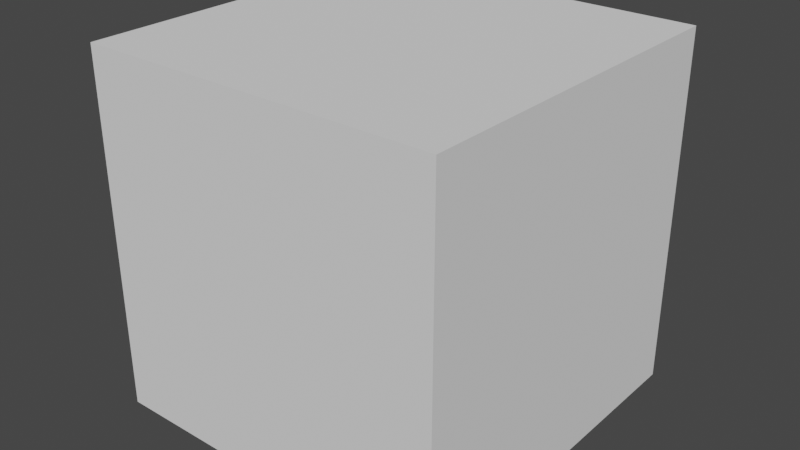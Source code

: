 # Source: illuminationTest.blend  (saved by Blender 2.82.7; exported with 4.5.12 LTS)
import bpy
from mathutils import Matrix  # noqa: F401  (used for matrix-valued properties, if any)

bpy.ops.wm.read_factory_settings(use_empty=True)
scene = bpy.context.scene
scene.name = 'Scene'

# ---- collections
col_collection = bpy.data.collections.new('Collection'); scene.collection.children.link(col_collection)

# ---- world
world_world = bpy.data.worlds.new('World'); scene.world = world_world
world_world.use_nodes = True; world_world.node_tree.nodes.clear()
_N = world_world.node_tree.nodes; _L = world_world.node_tree.links
n0 = _N.new('ShaderNodeOutputWorld'); n0.name = 'World Output'; n0.location = (300, 300)
n1 = _N.new('ShaderNodeBackground'); n1.name = 'Background'; n1.location = (10, 300)
n1.inputs[0].default_value = (0.05088, 0.05088, 0.05088, 1.0)
_L.new(n1.outputs[0], n0.inputs[0])
n0.is_active_output = True
world_world.color = (0.05088, 0.05088, 0.05088)
world_world.use_sun_shadow = False
world_world.sun_shadow_jitter_overblur = 0.0

# ---- meshes
me_suzanne = bpy.data.meshes.new('Suzanne')
me_suzanne.from_pydata([(0.4375, -0.7656, 0.1641), (-0.4375, -0.7656, 0.1641), (0.5, -0.6875, 0.09375), (-0.5, -0.6875, 0.09375), (0.5469, -0.5781, 0.05469), (-0.5469, -0.5781, 0.05469), (0.3516, -0.6172, -0.02344), (-0.3516, -0.6172, -0.02344), (0.3516, -0.7188, 0.03125), (-0.3516, -0.7188, 0.03125), (0.3516, -0.7812, 0.1328), (-0.3516, -0.7812, 0.1328), (0.2734, -0.7969, 0.1641), (-0.2734, -0.7969, 0.1641), (0.2031, -0.7422, 0.09375), (-0.2031, -0.7422, 0.09375), (0.1562, -0.6484, 0.05469), (-0.1562, -0.6484, 0.05469), (0.07812, -0.6562, 0.2422), (-0.07812, -0.6562, 0.2422), (0.1406, -0.7422, 0.2422), (-0.1406, -0.7422, 0.2422), (0.2422, -0.7969, 0.2422), (-0.2422, -0.7969, 0.2422), (0.2734, -0.7969, 0.3281), (-0.2734, -0.7969, 0.3281), (0.2031, -0.7422, 0.3906), (-0.2031, -0.7422, 0.3906), (0.1562, -0.6484, 0.4375), (-0.1562, -0.6484, 0.4375), (0.3516, -0.6172, 0.5156), (-0.3516, -0.6172, 0.5156), (0.3516, -0.7188, 0.4531), (-0.3516, -0.7188, 0.4531), (0.3516, -0.7812, 0.3594), (-0.3516, -0.7812, 0.3594), (0.4375, -0.7656, 0.3281), (-0.4375, -0.7656, 0.3281), (0.5, -0.6875, 0.3906), (-0.5, -0.6875, 0.3906), (0.5469, -0.5781, 0.4375), (-0.5469, -0.5781, 0.4375), (0.625, -0.5625, 0.2422), (-0.625, -0.5625, 0.2422), (0.5625, -0.6719, 0.2422), (-0.5625, -0.6719, 0.2422), (0.4688, -0.7578, 0.2422), (-0.4688, -0.7578, 0.2422), (0.4766, -0.7734, 0.2422), (-0.4766, -0.7734, 0.2422), (0.4453, -0.7812, 0.3359), (-0.4453, -0.7812, 0.3359), (0.3516, -0.8047, 0.375), (-0.3516, -0.8047, 0.375), (0.2656, -0.8203, 0.3359), (-0.2656, -0.8203, 0.3359), (0.2266, -0.8203, 0.2422), (-0.2266, -0.8203, 0.2422), (0.2656, -0.8203, 0.1562), (-0.2656, -0.8203, 0.1562), (0.3516, -0.8281, 0.2422), (-0.3516, -0.8281, 0.2422), (0.3516, -0.8047, 0.1172), (-0.3516, -0.8047, 0.1172), (0.4453, -0.7812, 0.1562), (-0.4453, -0.7812, 0.1562), (0.0, -0.7422, 0.4297), (0.0, -0.8203, 0.3516), (0.0, -0.7344, -0.6797), (0.0, -0.7812, -0.3203), (0.0, -0.7969, -0.1875), (0.0, -0.7188, -0.7734), (0.0, -0.6016, 0.4062), (0.0, -0.5703, 0.5703), (0.0, 0.5469, 0.8984), (0.0, 0.8516, 0.5625), (0.0, 0.8281, 0.07031), (0.0, 0.3516, -0.3828), (0.2031, -0.5625, -0.1875), (-0.2031, -0.5625, -0.1875), (0.3125, -0.5703, -0.4375), (-0.3125, -0.5703, -0.4375), (0.3516, -0.5703, -0.6953), (-0.3516, -0.5703, -0.6953), (0.3672, -0.5312, -0.8906), (-0.3672, -0.5312, -0.8906), (0.3281, -0.5234, -0.9453), (-0.3281, -0.5234, -0.9453), (0.1797, -0.5547, -0.9688), (-0.1797, -0.5547, -0.9688), (0.0, -0.5781, -0.9844), (0.4375, -0.5312, -0.1406), (-0.4375, -0.5312, -0.1406), (0.6328, -0.5391, -0.03906), (-0.6328, -0.5391, -0.03906), (0.8281, -0.4453, 0.1484), (-0.8281, -0.4453, 0.1484), (0.8594, -0.5938, 0.4297), (-0.8594, -0.5938, 0.4297), (0.7109, -0.625, 0.4844), (-0.7109, -0.625, 0.4844), (0.4922, -0.6875, 0.6016), (-0.4922, -0.6875, 0.6016), (0.3203, -0.7344, 0.7578), (-0.3203, -0.7344, 0.7578), (0.1562, -0.7578, 0.7188), (-0.1562, -0.7578, 0.7188), (0.0625, -0.75, 0.4922), (-0.0625, -0.75, 0.4922), (0.1641, -0.7734, 0.4141), (-0.1641, -0.7734, 0.4141), (0.125, -0.7656, 0.3047), (-0.125, -0.7656, 0.3047), (0.2031, -0.7422, 0.09375), (-0.2031, -0.7422, 0.09375), (0.375, -0.7031, 0.01562), (-0.375, -0.7031, 0.01562), (0.4922, -0.6719, 0.0625), (-0.4922, -0.6719, 0.0625), (0.625, -0.6484, 0.1875), (-0.625, -0.6484, 0.1875), (0.6406, -0.6484, 0.2969), (-0.6406, -0.6484, 0.2969), (0.6016, -0.6641, 0.375), (-0.6016, -0.6641, 0.375), (0.4297, -0.7188, 0.4375), (-0.4297, -0.7188, 0.4375), (0.25, -0.7578, 0.4688), (-0.25, -0.7578, 0.4688), (0.0, -0.7344, -0.7656), (0.1094, -0.7344, -0.7188), (-0.1094, -0.7344, -0.7188), (0.1172, -0.7109, -0.8359), (-0.1172, -0.7109, -0.8359), (0.0625, -0.6953, -0.8828), (-0.0625, -0.6953, -0.8828), (0.0, -0.6875, -0.8906), (0.0, -0.75, -0.1953), (0.0, -0.7422, -0.1406), (0.1016, -0.7422, -0.1484), (-0.1016, -0.7422, -0.1484), (0.125, -0.75, -0.2266), (-0.125, -0.75, -0.2266), (0.08594, -0.7422, -0.2891), (-0.08594, -0.7422, -0.2891), (0.3984, -0.6719, -0.04688), (-0.3984, -0.6719, -0.04688), (0.6172, -0.625, 0.05469), (-0.6172, -0.625, 0.05469), (0.7266, -0.6016, 0.2031), (-0.7266, -0.6016, 0.2031), (0.7422, -0.6562, 0.375), (-0.7422, -0.6562, 0.375), (0.6875, -0.7266, 0.4141), (-0.6875, -0.7266, 0.4141), (0.4375, -0.7969, 0.5469), (-0.4375, -0.7969, 0.5469), (0.3125, -0.8359, 0.6406), (-0.3125, -0.8359, 0.6406), (0.2031, -0.8516, 0.6172), (-0.2031, -0.8516, 0.6172), (0.1016, -0.8438, 0.4297), (-0.1016, -0.8438, 0.4297), (0.125, -0.8125, -0.1016), (-0.125, -0.8125, -0.1016), (0.2109, -0.7109, -0.4453), (-0.2109, -0.7109, -0.4453), (0.25, -0.6875, -0.7031), (-0.25, -0.6875, -0.7031), (0.2656, -0.6641, -0.8203), (-0.2656, -0.6641, -0.8203), (0.2344, -0.6328, -0.9141), (-0.2344, -0.6328, -0.9141), (0.1641, -0.6328, -0.9297), (-0.1641, -0.6328, -0.9297), (0.0, -0.6406, -0.9453), (0.0, -0.7266, 0.04688), (0.0, -0.7656, 0.2109), (0.3281, -0.7422, 0.4766), (-0.3281, -0.7422, 0.4766), (0.1641, -0.75, 0.1406), (-0.1641, -0.75, 0.1406), (0.1328, -0.7578, 0.2109), (-0.1328, -0.7578, 0.2109), (0.1172, -0.7344, -0.6875), (-0.1172, -0.7344, -0.6875), (0.07812, -0.75, -0.4453), (-0.07812, -0.75, -0.4453), (0.0, -0.75, -0.4453), (0.0, -0.7422, -0.3281), (0.09375, -0.7812, -0.2734), (-0.09375, -0.7812, -0.2734), (0.1328, -0.7969, -0.2266), (-0.1328, -0.7969, -0.2266), (0.1094, -0.7812, -0.1328), (-0.1094, -0.7812, -0.1328), (0.03906, -0.7812, -0.125), (-0.03906, -0.7812, -0.125), (0.0, -0.8281, -0.2031), (0.04688, -0.8125, -0.1484), (-0.04688, -0.8125, -0.1484), (0.09375, -0.8125, -0.1562), (-0.09375, -0.8125, -0.1562), (0.1094, -0.8281, -0.2266), (-0.1094, -0.8281, -0.2266), (0.07812, -0.8047, -0.25), (-0.07812, -0.8047, -0.25), (0.0, -0.8047, -0.2891), (0.2578, -0.5547, -0.3125), (-0.2578, -0.5547, -0.3125), (0.1641, -0.7109, -0.2422), (-0.1641, -0.7109, -0.2422), (0.1797, -0.7109, -0.3125), (-0.1797, -0.7109, -0.3125), (0.2344, -0.5547, -0.25), (-0.2344, -0.5547, -0.25), (0.0, -0.6875, -0.875), (0.04688, -0.6875, -0.8672), (-0.04688, -0.6875, -0.8672), (0.09375, -0.7109, -0.8203), (-0.09375, -0.7109, -0.8203), (0.09375, -0.7266, -0.7422), (-0.09375, -0.7266, -0.7422), (0.0, -0.6562, -0.7812), (0.09375, -0.6641, -0.75), (-0.09375, -0.6641, -0.75), (0.09375, -0.6406, -0.8125), (-0.09375, -0.6406, -0.8125), (0.04688, -0.6328, -0.8516), (-0.04688, -0.6328, -0.8516), (0.0, -0.6328, -0.8594), (0.1719, -0.7812, 0.2188), (-0.1719, -0.7812, 0.2188), (0.1875, -0.7734, 0.1562), (-0.1875, -0.7734, 0.1562), (0.3359, -0.7578, 0.4297), (-0.3359, -0.7578, 0.4297), (0.2734, -0.7734, 0.4219), (-0.2734, -0.7734, 0.4219), (0.4219, -0.7734, 0.3984), (-0.4219, -0.7734, 0.3984), (0.5625, -0.6953, 0.3516), (-0.5625, -0.6953, 0.3516), (0.5859, -0.6875, 0.2891), (-0.5859, -0.6875, 0.2891), (0.5781, -0.6797, 0.1953), (-0.5781, -0.6797, 0.1953), (0.4766, -0.7188, 0.1016), (-0.4766, -0.7188, 0.1016), (0.375, -0.7422, 0.0625), (-0.375, -0.7422, 0.0625), (0.2266, -0.7812, 0.1094), (-0.2266, -0.7812, 0.1094), (0.1797, -0.7812, 0.2969), (-0.1797, -0.7812, 0.2969), (0.2109, -0.7812, 0.375), (-0.2109, -0.7812, 0.375), (0.2344, -0.7578, 0.3594), (-0.2344, -0.7578, 0.3594), (0.1953, -0.7578, 0.2969), (-0.1953, -0.7578, 0.2969), (0.2422, -0.7578, 0.125), (-0.2422, -0.7578, 0.125), (0.375, -0.7266, 0.08594), (-0.375, -0.7266, 0.08594), (0.4609, -0.7031, 0.1172), (-0.4609, -0.7031, 0.1172), (0.5469, -0.6719, 0.2109), (-0.5469, -0.6719, 0.2109), (0.5547, -0.6719, 0.2812), (-0.5547, -0.6719, 0.2812), (0.5312, -0.6797, 0.3359), (-0.5312, -0.6797, 0.3359), (0.4141, -0.75, 0.3906), (-0.4141, -0.75, 0.3906), (0.2812, -0.7656, 0.3984), (-0.2812, -0.7656, 0.3984), (0.3359, -0.75, 0.4062), (-0.3359, -0.75, 0.4062), (0.2031, -0.75, 0.1719), (-0.2031, -0.75, 0.1719), (0.1953, -0.75, 0.2266), (-0.1953, -0.75, 0.2266), (0.1094, -0.6094, 0.4609), (-0.1094, -0.6094, 0.4609), (0.1953, -0.6172, 0.6641), (-0.1953, -0.6172, 0.6641), (0.3359, -0.5938, 0.6875), (-0.3359, -0.5938, 0.6875), (0.4844, -0.5547, 0.5547), (-0.4844, -0.5547, 0.5547), (0.6797, -0.4922, 0.4531), (-0.6797, -0.4922, 0.4531), (0.7969, -0.4609, 0.4062), (-0.7969, -0.4609, 0.4062), (0.7734, -0.375, 0.1641), (-0.7734, -0.375, 0.1641), (0.6016, -0.4141, 0.0), (-0.6016, -0.4141, 0.0), (0.4375, -0.4688, -0.09375), (-0.4375, -0.4688, -0.09375), (0.0, -0.2891, 0.8984), (0.0, 0.07812, 0.9844), (0.0, 0.6719, -0.1953), (0.0, -0.1875, -0.4609), (0.0, -0.4609, -0.9766), (0.0, -0.3438, -0.8047), (0.0, -0.3203, -0.5703), (0.0, -0.2812, -0.4844), (0.8516, -0.05469, 0.2344), (-0.8516, -0.05469, 0.2344), (0.8594, 0.04688, 0.3203), (-0.8594, 0.04688, 0.3203), (0.7734, 0.4375, 0.2656), (-0.7734, 0.4375, 0.2656), (0.4609, 0.7031, 0.4375), (-0.4609, 0.7031, 0.4375), (0.7344, -0.07031, -0.04688), (-0.7344, -0.07031, -0.04688), (0.5938, 0.1641, -0.125), (-0.5938, 0.1641, -0.125), (0.6406, 0.4297, -0.007812), (-0.6406, 0.4297, -0.007812), (0.3359, 0.6641, 0.05469), (-0.3359, 0.6641, 0.05469), (0.2344, -0.4062, -0.3516), (-0.2344, -0.4062, -0.3516), (0.1797, -0.2578, -0.4141), (-0.1797, -0.2578, -0.4141), (0.2891, -0.3828, -0.7109), (-0.2891, -0.3828, -0.7109), (0.25, -0.3906, -0.5), (-0.25, -0.3906, -0.5), (0.3281, -0.3984, -0.9141), (-0.3281, -0.3984, -0.9141), (0.1406, -0.3672, -0.7578), (-0.1406, -0.3672, -0.7578), (0.125, -0.3594, -0.5391), (-0.125, -0.3594, -0.5391), (0.1641, -0.4375, -0.9453), (-0.1641, -0.4375, -0.9453), (0.2188, -0.4297, -0.2812), (-0.2188, -0.4297, -0.2812), (0.2109, -0.4688, -0.2266), (-0.2109, -0.4688, -0.2266), (0.2031, -0.5, -0.1719), (-0.2031, -0.5, -0.1719), (0.2109, -0.1641, -0.3906), (-0.2109, -0.1641, -0.3906), (0.2969, 0.2656, -0.3125), (-0.2969, 0.2656, -0.3125), (0.3438, 0.5391, -0.1484), (-0.3438, 0.5391, -0.1484), (0.4531, 0.3828, 0.8672), (-0.4531, 0.3828, 0.8672), (0.4531, 0.07031, 0.9297), (-0.4531, 0.07031, 0.9297), (0.4531, -0.2344, 0.8516), (-0.4531, -0.2344, 0.8516), (0.4609, -0.4297, 0.5234), (-0.4609, -0.4297, 0.5234), (0.7266, -0.3359, 0.4062), (-0.7266, -0.3359, 0.4062), (0.6328, -0.2812, 0.4531), (-0.6328, -0.2812, 0.4531), (0.6406, -0.05469, 0.7031), (-0.6406, -0.05469, 0.7031), (0.7969, -0.125, 0.5625), (-0.7969, -0.125, 0.5625), (0.7969, 0.1172, 0.6172), (-0.7969, 0.1172, 0.6172), (0.6406, 0.1953, 0.75), (-0.6406, 0.1953, 0.75), (0.6406, 0.4453, 0.6797), (-0.6406, 0.4453, 0.6797), (0.7969, 0.3594, 0.5391), (-0.7969, 0.3594, 0.5391), (0.6172, 0.5859, 0.3281), (-0.6172, 0.5859, 0.3281), (0.4844, 0.5469, 0.02344), (-0.4844, 0.5469, 0.02344), (0.8203, 0.2031, 0.3281), (-0.8203, 0.2031, 0.3281), (0.4062, -0.1484, -0.1719), (-0.4062, -0.1484, -0.1719), (0.4297, 0.2109, -0.1953), (-0.4297, 0.2109, -0.1953), (0.8906, 0.2344, 0.4062), (-0.8906, 0.2344, 0.4062), (0.7734, 0.125, -0.1406), (-0.7734, 0.125, -0.1406), (1.039, 0.3281, -0.1016), (-1.039, 0.3281, -0.1016), (1.281, 0.4297, 0.05469), (-1.281, 0.4297, 0.05469), (1.352, 0.4219, 0.3203), (-1.352, 0.4219, 0.3203), (1.234, 0.4219, 0.5078), (-1.234, 0.4219, 0.5078), (1.023, 0.3125, 0.4766), (-1.023, 0.3125, 0.4766), (1.016, 0.2891, 0.4141), (-1.016, 0.2891, 0.4141), (1.188, 0.3906, 0.4375), (-1.188, 0.3906, 0.4375), (1.266, 0.4062, 0.2891), (-1.266, 0.4062, 0.2891), (1.211, 0.4062, 0.07812), (-1.211, 0.4062, 0.07812), (1.031, 0.3047, -0.03906), (-1.031, 0.3047, -0.03906), (0.8281, 0.1328, -0.07031), (-0.8281, 0.1328, -0.07031), (0.9219, 0.2188, 0.3594), (-0.9219, 0.2188, 0.3594), (0.9453, 0.2891, 0.3047), (-0.9453, 0.2891, 0.3047), (0.8828, 0.2109, -0.02344), (-0.8828, 0.2109, -0.02344), (1.039, 0.3672, 0.0), (-1.039, 0.3672, 0.0), (1.188, 0.4453, 0.09375), (-1.188, 0.4453, 0.09375), (1.234, 0.4453, 0.25), (-1.234, 0.4453, 0.25), (1.172, 0.4375, 0.3594), (-1.172, 0.4375, 0.3594), (1.023, 0.3594, 0.3438), (-1.023, 0.3594, 0.3438), (0.8438, 0.2109, 0.2891), (-0.8438, 0.2109, 0.2891), (0.8359, 0.2734, 0.1719), (-0.8359, 0.2734, 0.1719), (0.7578, 0.2734, 0.09375), (-0.7578, 0.2734, 0.09375), (0.8203, 0.2734, 0.08594), (-0.8203, 0.2734, 0.08594), (0.8438, 0.2734, 0.01562), (-0.8438, 0.2734, 0.01562), (0.8125, 0.2734, -0.01562), (-0.8125, 0.2734, -0.01562), (0.7266, 0.07031, 0.0), (-0.7266, 0.07031, 0.0), (0.7188, 0.1719, -0.02344), (-0.7188, 0.1719, -0.02344), (0.7188, 0.1875, 0.03906), (-0.7188, 0.1875, 0.03906), (0.7969, 0.2109, 0.2031), (-0.7969, 0.2109, 0.2031), (0.8906, 0.2656, 0.2422), (-0.8906, 0.2656, 0.2422), (0.8906, 0.3203, 0.2344), (-0.8906, 0.3203, 0.2344), (0.8125, 0.3203, -0.01562), (-0.8125, 0.3203, -0.01562), (0.8516, 0.3203, 0.01562), (-0.8516, 0.3203, 0.01562), (0.8281, 0.3203, 0.07812), (-0.8281, 0.3203, 0.07812), (0.7656, 0.3203, 0.09375), (-0.7656, 0.3203, 0.09375), (0.8438, 0.3203, 0.1719), (-0.8438, 0.3203, 0.1719), (1.039, 0.4141, 0.3281), (-1.039, 0.4141, 0.3281), (1.188, 0.4844, 0.3438), (-1.188, 0.4844, 0.3438), (1.258, 0.4922, 0.2422), (-1.258, 0.4922, 0.2422), (1.211, 0.4844, 0.08594), (-1.211, 0.4844, 0.08594), (1.047, 0.4219, 0.0), (-1.047, 0.4219, 0.0), (0.8828, 0.2656, -0.01562), (-0.8828, 0.2656, -0.01562), (0.9531, 0.3438, 0.2891), (-0.9531, 0.3438, 0.2891), (0.8906, 0.3281, 0.1094), (-0.8906, 0.3281, 0.1094), (0.9375, 0.3359, 0.0625), (-0.9375, 0.3359, 0.0625), (1.0, 0.3672, 0.125), (-1.0, 0.3672, 0.125), (0.9609, 0.3516, 0.1719), (-0.9609, 0.3516, 0.1719), (1.016, 0.375, 0.2344), (-1.016, 0.375, 0.2344), (1.055, 0.3828, 0.1875), (-1.055, 0.3828, 0.1875), (1.109, 0.3906, 0.2109), (-1.109, 0.3906, 0.2109), (1.086, 0.3906, 0.2734), (-1.086, 0.3906, 0.2734), (1.023, 0.4844, 0.4375), (-1.023, 0.4844, 0.4375), (1.25, 0.5469, 0.4688), (-1.25, 0.5469, 0.4688), (1.367, 0.5, 0.2969), (-1.367, 0.5, 0.2969), (1.312, 0.5312, 0.05469), (-1.312, 0.5312, 0.05469), (1.039, 0.4922, -0.08594), (-1.039, 0.4922, -0.08594), (0.7891, 0.3281, -0.125), (-0.7891, 0.3281, -0.125), (0.8594, 0.3828, 0.3828), (-0.8594, 0.3828, 0.3828)], [], [(46, 0, 2, 44), (3, 1, 47, 45), (44, 2, 4, 42), (5, 3, 45, 43), (2, 8, 6, 4), (7, 9, 3, 5), (0, 10, 8, 2), (9, 11, 1, 3), (10, 12, 14, 8), (15, 13, 11, 9), (8, 14, 16, 6), (17, 15, 9, 7), (14, 20, 18, 16), (19, 21, 15, 17), (12, 22, 20, 14), (21, 23, 13, 15), (22, 24, 26, 20), (27, 25, 23, 21), (20, 26, 28, 18), (29, 27, 21, 19), (26, 32, 30, 28), (31, 33, 27, 29), (24, 34, 32, 26), (33, 35, 25, 27), (34, 36, 38, 32), (39, 37, 35, 33), (32, 38, 40, 30), (41, 39, 33, 31), (38, 44, 42, 40), (43, 45, 39, 41), (36, 46, 44, 38), (45, 47, 37, 39), (46, 36, 50, 48), (51, 37, 47, 49), (36, 34, 52, 50), (53, 35, 37, 51), (34, 24, 54, 52), (55, 25, 35, 53), (24, 22, 56, 54), (57, 23, 25, 55), (22, 12, 58, 56), (59, 13, 23, 57), (12, 10, 62, 58), (63, 11, 13, 59), (10, 0, 64, 62), (65, 1, 11, 63), (0, 46, 48, 64), (49, 47, 1, 65), (60, 64, 48), (49, 65, 61), (62, 64, 60), (61, 65, 63), (60, 58, 62), (63, 59, 61), (60, 56, 58), (59, 57, 61), (60, 54, 56), (57, 55, 61), (60, 52, 54), (55, 53, 61), (60, 50, 52), (53, 51, 61), (60, 48, 50), (51, 49, 61), (88, 173, 175, 90), (175, 174, 89, 90), (86, 171, 173, 88), (174, 172, 87, 89), (84, 169, 171, 86), (172, 170, 85, 87), (82, 167, 169, 84), (170, 168, 83, 85), (80, 165, 167, 82), (168, 166, 81, 83), (78, 91, 145, 163), (146, 92, 79, 164), (91, 93, 147, 145), (148, 94, 92, 146), (93, 95, 149, 147), (150, 96, 94, 148), (95, 97, 151, 149), (152, 98, 96, 150), (97, 99, 153, 151), (154, 100, 98, 152), (99, 101, 155, 153), (156, 102, 100, 154), (101, 103, 157, 155), (158, 104, 102, 156), (103, 105, 159, 157), (160, 106, 104, 158), (105, 107, 161, 159), (162, 108, 106, 160), (107, 66, 67, 161), (67, 66, 108, 162), (109, 127, 159, 161), (160, 128, 110, 162), (127, 178, 157, 159), (158, 179, 128, 160), (125, 155, 157, 178), (158, 156, 126, 179), (123, 153, 155, 125), (156, 154, 124, 126), (121, 151, 153, 123), (154, 152, 122, 124), (119, 149, 151, 121), (152, 150, 120, 122), (117, 147, 149, 119), (150, 148, 118, 120), (115, 145, 147, 117), (148, 146, 116, 118), (113, 163, 145, 115), (146, 164, 114, 116), (113, 180, 176, 163), (176, 181, 114, 164), (109, 161, 67, 111), (67, 162, 110, 112), (111, 67, 177, 182), (177, 67, 112, 183), (176, 180, 182, 177), (183, 181, 176, 177), (134, 136, 175, 173), (175, 136, 135, 174), (132, 134, 173, 171), (174, 135, 133, 172), (130, 132, 171, 169), (172, 133, 131, 170), (165, 186, 184, 167), (185, 187, 166, 168), (130, 169, 167, 184), (168, 170, 131, 185), (143, 189, 188, 186), (188, 189, 144, 187), (184, 186, 188, 68), (188, 187, 185, 68), (129, 130, 184, 68), (185, 131, 129, 68), (141, 192, 190, 143), (191, 193, 142, 144), (139, 194, 192, 141), (193, 195, 140, 142), (138, 196, 194, 139), (195, 197, 138, 140), (137, 70, 196, 138), (197, 70, 137, 138), (189, 143, 190, 69), (191, 144, 189, 69), (69, 190, 205, 207), (206, 191, 69, 207), (70, 198, 199, 196), (200, 198, 70, 197), (196, 199, 201, 194), (202, 200, 197, 195), (194, 201, 203, 192), (204, 202, 195, 193), (192, 203, 205, 190), (206, 204, 193, 191), (198, 203, 201, 199), (202, 204, 198, 200), (198, 207, 205, 203), (206, 207, 198, 204), (138, 139, 163, 176), (164, 140, 138, 176), (139, 141, 210, 163), (211, 142, 140, 164), (141, 143, 212, 210), (213, 144, 142, 211), (143, 186, 165, 212), (166, 187, 144, 213), (80, 208, 212, 165), (213, 209, 81, 166), (208, 214, 210, 212), (211, 215, 209, 213), (78, 163, 210, 214), (211, 164, 79, 215), (130, 129, 71, 221), (71, 129, 131, 222), (132, 130, 221, 219), (222, 131, 133, 220), (134, 132, 219, 217), (220, 133, 135, 218), (136, 134, 217, 216), (218, 135, 136, 216), (216, 217, 228, 230), (229, 218, 216, 230), (217, 219, 226, 228), (227, 220, 218, 229), (219, 221, 224, 226), (225, 222, 220, 227), (221, 71, 223, 224), (223, 71, 222, 225), (223, 230, 228, 224), (229, 230, 223, 225), (224, 228, 226), (227, 229, 225), (182, 180, 233, 231), (234, 181, 183, 232), (111, 182, 231, 253), (232, 183, 112, 254), (109, 111, 253, 255), (254, 112, 110, 256), (180, 113, 251, 233), (252, 114, 181, 234), (113, 115, 249, 251), (250, 116, 114, 252), (115, 117, 247, 249), (248, 118, 116, 250), (117, 119, 245, 247), (246, 120, 118, 248), (119, 121, 243, 245), (244, 122, 120, 246), (121, 123, 241, 243), (242, 124, 122, 244), (123, 125, 239, 241), (240, 126, 124, 242), (125, 178, 235, 239), (236, 179, 126, 240), (178, 127, 237, 235), (238, 128, 179, 236), (127, 109, 255, 237), (256, 110, 128, 238), (237, 255, 257, 275), (258, 256, 238, 276), (235, 237, 275, 277), (276, 238, 236, 278), (239, 235, 277, 273), (278, 236, 240, 274), (241, 239, 273, 271), (274, 240, 242, 272), (243, 241, 271, 269), (272, 242, 244, 270), (245, 243, 269, 267), (270, 244, 246, 268), (247, 245, 267, 265), (268, 246, 248, 266), (249, 247, 265, 263), (266, 248, 250, 264), (251, 249, 263, 261), (264, 250, 252, 262), (233, 251, 261, 279), (262, 252, 234, 280), (255, 253, 259, 257), (260, 254, 256, 258), (253, 231, 281, 259), (282, 232, 254, 260), (231, 233, 279, 281), (280, 234, 232, 282), (66, 107, 283, 72), (284, 108, 66, 72), (107, 105, 285, 283), (286, 106, 108, 284), (105, 103, 287, 285), (288, 104, 106, 286), (103, 101, 289, 287), (290, 102, 104, 288), (101, 99, 291, 289), (292, 100, 102, 290), (99, 97, 293, 291), (294, 98, 100, 292), (97, 95, 295, 293), (296, 96, 98, 294), (95, 93, 297, 295), (298, 94, 96, 296), (93, 91, 299, 297), (300, 92, 94, 298), (307, 308, 327, 337), (328, 308, 307, 338), (306, 307, 337, 335), (338, 307, 306, 336), (305, 306, 335, 339), (336, 306, 305, 340), (88, 90, 305, 339), (305, 90, 89, 340), (86, 88, 339, 333), (340, 89, 87, 334), (84, 86, 333, 329), (334, 87, 85, 330), (82, 84, 329, 331), (330, 85, 83, 332), (329, 335, 337, 331), (338, 336, 330, 332), (329, 333, 339, 335), (340, 334, 330, 336), (325, 331, 337, 327), (338, 332, 326, 328), (80, 82, 331, 325), (332, 83, 81, 326), (208, 341, 343, 214), (344, 342, 209, 215), (80, 325, 341, 208), (342, 326, 81, 209), (78, 214, 343, 345), (344, 215, 79, 346), (78, 345, 299, 91), (300, 346, 79, 92), (76, 323, 351, 303), (352, 324, 76, 303), (303, 351, 349, 77), (350, 352, 303, 77), (77, 349, 347, 304), (348, 350, 77, 304), (304, 347, 327, 308), (328, 348, 304, 308), (325, 327, 347, 341), (348, 328, 326, 342), (295, 297, 317, 309), (318, 298, 296, 310), (75, 315, 323, 76), (324, 316, 75, 76), (301, 357, 355, 302), (356, 358, 301, 302), (302, 355, 353, 74), (354, 356, 302, 74), (74, 353, 315, 75), (316, 354, 74, 75), (291, 293, 361, 363), (362, 294, 292, 364), (363, 361, 367, 365), (368, 362, 364, 366), (365, 367, 369, 371), (370, 368, 366, 372), (371, 369, 375, 373), (376, 370, 372, 374), (313, 377, 373, 375), (374, 378, 314, 376), (315, 353, 373, 377), (374, 354, 316, 378), (353, 355, 371, 373), (372, 356, 354, 374), (355, 357, 365, 371), (366, 358, 356, 372), (357, 359, 363, 365), (364, 360, 358, 366), (289, 291, 363, 359), (364, 292, 290, 360), (73, 359, 357, 301), (358, 360, 73, 301), (283, 285, 287, 289), (288, 286, 284, 290), (283, 289, 359, 73), (360, 290, 284, 73), (72, 283, 73), (73, 284, 72), (293, 295, 309, 361), (310, 296, 294, 362), (309, 311, 367, 361), (368, 312, 310, 362), (311, 381, 369, 367), (370, 382, 312, 368), (313, 375, 369, 381), (370, 376, 314, 382), (347, 349, 385, 383), (386, 350, 348, 384), (317, 383, 385, 319), (386, 384, 318, 320), (297, 299, 383, 317), (384, 300, 298, 318), (299, 343, 341, 383), (342, 344, 300, 384), (341, 347, 383), (384, 348, 342), (299, 345, 343), (344, 346, 300), (313, 321, 379, 377), (380, 322, 314, 378), (315, 377, 379, 323), (380, 378, 316, 324), (319, 385, 379, 321), (380, 386, 320, 322), (349, 351, 379, 385), (380, 352, 350, 386), (323, 379, 351), (352, 380, 324), (399, 387, 413, 401), (414, 388, 400, 402), (399, 401, 403, 397), (404, 402, 400, 398), (397, 403, 405, 395), (406, 404, 398, 396), (395, 405, 407, 393), (408, 406, 396, 394), (393, 407, 409, 391), (410, 408, 394, 392), (391, 409, 411, 389), (412, 410, 392, 390), (409, 419, 417, 411), (418, 420, 410, 412), (407, 421, 419, 409), (420, 422, 408, 410), (405, 423, 421, 407), (422, 424, 406, 408), (403, 425, 423, 405), (424, 426, 404, 406), (401, 427, 425, 403), (426, 428, 402, 404), (401, 413, 415, 427), (416, 414, 402, 428), (317, 319, 443, 441), (444, 320, 318, 442), (319, 389, 411, 443), (412, 390, 320, 444), (309, 317, 441, 311), (442, 318, 310, 312), (381, 429, 413, 387), (414, 430, 382, 388), (411, 417, 439, 443), (440, 418, 412, 444), (437, 445, 443, 439), (444, 446, 438, 440), (433, 445, 437, 435), (438, 446, 434, 436), (431, 447, 445, 433), (446, 448, 432, 434), (429, 447, 431, 449), (432, 448, 430, 450), (413, 429, 449, 415), (450, 430, 414, 416), (311, 447, 429, 381), (430, 448, 312, 382), (311, 441, 445, 447), (446, 442, 312, 448), (441, 443, 445), (446, 444, 442), (415, 449, 451, 475), (452, 450, 416, 476), (449, 431, 461, 451), (462, 432, 450, 452), (431, 433, 459, 461), (460, 434, 432, 462), (433, 435, 457, 459), (458, 436, 434, 460), (435, 437, 455, 457), (456, 438, 436, 458), (437, 439, 453, 455), (454, 440, 438, 456), (439, 417, 473, 453), (474, 418, 440, 454), (427, 415, 475, 463), (476, 416, 428, 464), (425, 427, 463, 465), (464, 428, 426, 466), (423, 425, 465, 467), (466, 426, 424, 468), (421, 423, 467, 469), (468, 424, 422, 470), (419, 421, 469, 471), (470, 422, 420, 472), (417, 419, 471, 473), (472, 420, 418, 474), (457, 455, 479, 477), (480, 456, 458, 478), (477, 479, 481, 483), (482, 480, 478, 484), (483, 481, 487, 485), (488, 482, 484, 486), (485, 487, 489, 491), (490, 488, 486, 492), (463, 475, 485, 491), (486, 476, 464, 492), (451, 483, 485, 475), (486, 484, 452, 476), (451, 461, 477, 483), (478, 462, 452, 484), (457, 477, 461, 459), (462, 478, 458, 460), (453, 473, 479, 455), (480, 474, 454, 456), (471, 481, 479, 473), (480, 482, 472, 474), (469, 487, 481, 471), (482, 488, 470, 472), (467, 489, 487, 469), (488, 490, 468, 470), (465, 491, 489, 467), (490, 492, 466, 468), (463, 491, 465), (466, 492, 464), (391, 389, 503, 501), (504, 390, 392, 502), (393, 391, 501, 499), (502, 392, 394, 500), (395, 393, 499, 497), (500, 394, 396, 498), (397, 395, 497, 495), (498, 396, 398, 496), (399, 397, 495, 493), (496, 398, 400, 494), (387, 399, 493, 505), (494, 400, 388, 506), (493, 501, 503, 505), (504, 502, 494, 506), (493, 495, 499, 501), (500, 496, 494, 502), (495, 497, 499), (500, 498, 496), (313, 381, 387, 505), (388, 382, 314, 506), (313, 505, 503, 321), (504, 506, 314, 322), (319, 321, 503, 389), (504, 322, 320, 390)])
_uv = me_suzanne.uv_layers.new(name='UVMap')
_uv.uv.foreach_set('vector', [0.891, 0.5901, 0.8706, 0.5896, 0.8601, 0.5601, 0.9046, 0.5594, 0.8562, 0.8505, 0.8681, 0.8215, 0.8884, 0.822, 0.9006, 0.8532, 0.9046, 0.5594, 0.8601, 0.5601, 0.853, 0.5216, 0.9202, 0.5245, 0.8475, 0.8887, 0.8562, 0.8505, 0.9006, 0.8532, 0.9147, 0.8887, 0.8601, 0.5601, 0.8289, 0.5908, 0.7985, 0.5695, 0.853, 0.5216, 0.7951, 0.8384, 0.8264, 0.8185, 0.8562, 0.8505, 0.8475, 0.8887, 0.8706, 0.5896, 0.8544, 0.6048, 0.8289, 0.5908, 0.8601, 0.5601, 0.8264, 0.8185, 0.8525, 0.8057, 0.8681, 0.8215, 0.8562, 0.8505, 0.8544, 0.6048, 0.8541, 0.6255, 0.8282, 0.6334, 0.8289, 0.5908, 0.8276, 0.776, 0.8532, 0.785, 0.8525, 0.8057, 0.8264, 0.8185, 0.8289, 0.5908, 0.8282, 0.6334, 0.791, 0.6454, 0.7985, 0.5695, 0.791, 0.7622, 0.8276, 0.776, 0.8264, 0.8185, 0.7951, 0.8384, 0.8282, 0.6334, 0.8552, 0.6685, 0.8424, 0.7025, 0.791, 0.6454, 0.8448, 0.7075, 0.8561, 0.742, 0.8276, 0.776, 0.791, 0.7622, 0.8541, 0.6255, 0.8675, 0.6423, 0.8552, 0.6685, 0.8282, 0.6334, 0.8561, 0.742, 0.8673, 0.7688, 0.8532, 0.785, 0.8276, 0.776, 0.8675, 0.6423, 0.8905, 0.6419, 0.9004, 0.667, 0.8552, 0.6685, 0.9012, 0.7456, 0.8902, 0.7702, 0.8673, 0.7688, 0.8561, 0.742, 0.8552, 0.6685, 0.9004, 0.667, 0.9189, 0.6997, 0.8424, 0.7025, 0.9212, 0.7137, 0.9012, 0.7456, 0.8561, 0.742, 0.8448, 0.7075, 0.9004, 0.667, 0.9319, 0.6368, 0.9684, 0.6453, 0.9189, 0.6997, 0.9682, 0.7702, 0.9314, 0.7771, 0.9012, 0.7456, 0.9212, 0.7137, 0.8905, 0.6419, 0.9059, 0.6279, 0.9319, 0.6368, 0.9004, 0.667, 0.9314, 0.7771, 0.905, 0.7849, 0.8902, 0.7702, 0.9012, 0.7456, 0.9059, 0.6279, 0.9062, 0.6057, 0.9337, 0.593, 0.9319, 0.6368, 0.9312, 0.8209, 0.9044, 0.807, 0.905, 0.7849, 0.9314, 0.7771, 0.9319, 0.6368, 0.9337, 0.593, 0.9684, 0.5738, 0.9684, 0.6453, 0.965, 0.8417, 0.9312, 0.8209, 0.9314, 0.7771, 0.9682, 0.7702, 0.9337, 0.593, 0.9046, 0.5594, 0.9202, 0.5245, 0.9684, 0.5738, 0.9147, 0.8887, 0.9006, 0.8532, 0.9312, 0.8209, 0.965, 0.8417, 0.9062, 0.6057, 0.891, 0.5901, 0.9046, 0.5594, 0.9337, 0.593, 0.9006, 0.8532, 0.8884, 0.822, 0.9044, 0.807, 0.9312, 0.8209, 0.891, 0.5901, 0.9062, 0.6057, 0.9024, 0.6079, 0.8896, 0.5933, 0.9006, 0.8047, 0.9044, 0.807, 0.8884, 0.822, 0.8872, 0.8187, 0.9062, 0.6057, 0.9059, 0.6279, 0.8998, 0.6263, 0.9024, 0.6079, 0.8988, 0.7862, 0.905, 0.7849, 0.9044, 0.807, 0.9006, 0.8047, 0.9059, 0.6279, 0.8905, 0.6419, 0.8878, 0.6365, 0.8998, 0.6263, 0.8874, 0.7754, 0.8902, 0.7702, 0.905, 0.7849, 0.8988, 0.7862, 0.8905, 0.6419, 0.8675, 0.6423, 0.8709, 0.6352, 0.8878, 0.6365, 0.8704, 0.776, 0.8673, 0.7688, 0.8902, 0.7702, 0.8874, 0.7754, 0.8675, 0.6423, 0.8541, 0.6255, 0.8599, 0.6239, 0.8709, 0.6352, 0.8589, 0.7868, 0.8532, 0.785, 0.8673, 0.7688, 0.8704, 0.776, 0.8541, 0.6255, 0.8544, 0.6048, 0.8597, 0.6082, 0.8599, 0.6239, 0.8579, 0.8025, 0.8525, 0.8057, 0.8532, 0.785, 0.8589, 0.7868, 0.8544, 0.6048, 0.8706, 0.5896, 0.8717, 0.594, 0.8597, 0.6082, 0.8693, 0.8172, 0.8681, 0.8215, 0.8525, 0.8057, 0.8579, 0.8025, 0.8706, 0.5896, 0.891, 0.5901, 0.8896, 0.5933, 0.8717, 0.594, 0.8872, 0.8187, 0.8884, 0.822, 0.8681, 0.8215, 0.8693, 0.8172, 0.8794, 0.6165, 0.8717, 0.594, 0.8896, 0.5933, 0.8872, 0.8187, 0.8693, 0.8172, 0.878, 0.7951, 0.8597, 0.6082, 0.8717, 0.594, 0.8794, 0.6165, 0.878, 0.7951, 0.8693, 0.8172, 0.8579, 0.8025, 0.8794, 0.6165, 0.8599, 0.6239, 0.8597, 0.6082, 0.8579, 0.8025, 0.8589, 0.7868, 0.878, 0.7951, 0.8794, 0.6165, 0.8709, 0.6352, 0.8599, 0.6239, 0.8589, 0.7868, 0.8704, 0.776, 0.878, 0.7951, 0.8794, 0.6165, 0.8878, 0.6365, 0.8709, 0.6352, 0.8704, 0.776, 0.8874, 0.7754, 0.878, 0.7951, 0.8794, 0.6165, 0.8998, 0.6263, 0.8878, 0.6365, 0.8874, 0.7754, 0.8988, 0.7862, 0.878, 0.7951, 0.8794, 0.6165, 0.9024, 0.6079, 0.8998, 0.6263, 0.8988, 0.7862, 0.9006, 0.8047, 0.878, 0.7951, 0.8794, 0.6165, 0.8896, 0.5933, 0.9024, 0.6079, 0.9006, 0.8047, 0.8872, 0.8187, 0.878, 0.7951, 0.5403, 0.05381, 0.5364, 0.06207, 0.5189, 0.05968, 0.5189, 0.05029, 0.5189, 0.05968, 0.5015, 0.06204, 0.4976, 0.05377, 0.5189, 0.05029, 0.5519, 0.05834, 0.5428, 0.06409, 0.5364, 0.06207, 0.5403, 0.05381, 0.5015, 0.06204, 0.4951, 0.06405, 0.486, 0.05827, 0.4976, 0.05377, 0.5551, 0.0619, 0.5463, 0.07267, 0.5428, 0.06409, 0.5519, 0.05834, 0.4951, 0.06405, 0.4916, 0.07262, 0.4828, 0.06183, 0.486, 0.05827, 0.5638, 0.07659, 0.5483, 0.08489, 0.5463, 0.07267, 0.5551, 0.0619, 0.4916, 0.07262, 0.4895, 0.08486, 0.474, 0.07651, 0.4828, 0.06183, 0.5831, 0.1085, 0.5556, 0.1217, 0.5483, 0.08489, 0.5638, 0.07659, 0.4895, 0.08486, 0.4822, 0.1218, 0.4545, 0.1085, 0.474, 0.07651, 0.6055, 0.1651, 0.6474, 0.2005, 0.6215, 0.2278, 0.5531, 0.2096, 0.4165, 0.2295, 0.3897, 0.2019, 0.432, 0.1656, 0.4853, 0.2101, 0.6474, 0.2005, 0.6764, 0.2332, 0.6648, 0.2532, 0.6215, 0.2278, 0.3727, 0.2564, 0.3603, 0.2359, 0.3897, 0.2019, 0.4165, 0.2295, 0.6764, 0.2332, 0.7153, 0.2654, 0.6839, 0.28, 0.6648, 0.2532, 0.3537, 0.2846, 0.3205, 0.2703, 0.3603, 0.2359, 0.3727, 0.2564, 0.7153, 0.2654, 0.7073, 0.3101, 0.6875, 0.3115, 0.6839, 0.28, 0.3512, 0.3174, 0.3307, 0.3169, 0.3205, 0.2703, 0.3537, 0.2846, 0.7073, 0.3101, 0.6974, 0.3327, 0.6768, 0.3239, 0.6875, 0.3115, 0.3627, 0.3297, 0.342, 0.3397, 0.3307, 0.3169, 0.3512, 0.3174, 0.6974, 0.3327, 0.6628, 0.3725, 0.6391, 0.3573, 0.6768, 0.3239, 0.4028, 0.3621, 0.3793, 0.3787, 0.342, 0.3397, 0.3627, 0.3297, 0.6628, 0.3725, 0.6268, 0.3958, 0.6183, 0.3752, 0.6391, 0.3573, 0.4246, 0.3793, 0.4169, 0.4006, 0.3793, 0.3787, 0.4028, 0.3621, 0.6268, 0.3958, 0.6048, 0.3978, 0.6008, 0.3779, 0.6183, 0.3752, 0.4424, 0.3812, 0.4393, 0.4015, 0.4169, 0.4006, 0.4246, 0.3793, 0.6048, 0.3978, 0.5531, 0.3905, 0.5597, 0.357, 0.6008, 0.3779, 0.4829, 0.3585, 0.4909, 0.3919, 0.4393, 0.4015, 0.4424, 0.3812, 0.5531, 0.3905, 0.5219, 0.386, 0.5211, 0.3439, 0.5597, 0.357, 0.5211, 0.3439, 0.5219, 0.386, 0.4909, 0.3919, 0.4829, 0.3585, 0.5773, 0.3402, 0.5998, 0.3448, 0.6008, 0.3779, 0.5597, 0.357, 0.4424, 0.3812, 0.442, 0.3478, 0.4646, 0.3422, 0.4829, 0.3585, 0.5998, 0.3448, 0.6155, 0.342, 0.6183, 0.3752, 0.6008, 0.3779, 0.4246, 0.3793, 0.426, 0.3456, 0.442, 0.3478, 0.4424, 0.3812, 0.6345, 0.3323, 0.6391, 0.3573, 0.6183, 0.3752, 0.6155, 0.342, 0.4246, 0.3793, 0.4028, 0.3621, 0.4064, 0.3365, 0.426, 0.3456, 0.6624, 0.3128, 0.6768, 0.3239, 0.6391, 0.3573, 0.6345, 0.3323, 0.4028, 0.3621, 0.3627, 0.3297, 0.3771, 0.3177, 0.4064, 0.3365, 0.6684, 0.298, 0.6875, 0.3115, 0.6768, 0.3239, 0.6624, 0.3128, 0.3627, 0.3297, 0.3512, 0.3174, 0.3703, 0.3026, 0.3771, 0.3177, 0.6641, 0.2779, 0.6839, 0.28, 0.6875, 0.3115, 0.6684, 0.298, 0.3512, 0.3174, 0.3537, 0.2846, 0.3741, 0.2818, 0.3703, 0.3026, 0.6392, 0.253, 0.6648, 0.2532, 0.6839, 0.28, 0.6641, 0.2779, 0.3537, 0.2846, 0.3727, 0.2564, 0.3989, 0.2556, 0.3741, 0.2818, 0.614, 0.2427, 0.6215, 0.2278, 0.6648, 0.2532, 0.6392, 0.253, 0.3727, 0.2564, 0.4165, 0.2295, 0.4245, 0.2445, 0.3989, 0.2556, 0.5729, 0.2586, 0.5531, 0.2096, 0.6215, 0.2278, 0.614, 0.2427, 0.4165, 0.2295, 0.4853, 0.2101, 0.4664, 0.2597, 0.4245, 0.2445, 0.5729, 0.2586, 0.5639, 0.272, 0.5198, 0.2489, 0.5531, 0.2096, 0.5198, 0.2489, 0.4759, 0.2731, 0.4664, 0.2597, 0.4853, 0.2101, 0.5773, 0.3402, 0.5597, 0.357, 0.5211, 0.3439, 0.5585, 0.3166, 0.5211, 0.3439, 0.4829, 0.3585, 0.4646, 0.3422, 0.4826, 0.3178, 0.5585, 0.3166, 0.5211, 0.3439, 0.5203, 0.2948, 0.5569, 0.2912, 0.5203, 0.2948, 0.5211, 0.3439, 0.4826, 0.3178, 0.4834, 0.2922, 0.5198, 0.2489, 0.5639, 0.272, 0.5569, 0.2912, 0.5203, 0.2948, 0.4834, 0.2922, 0.4759, 0.2731, 0.5198, 0.2489, 0.5203, 0.2948, 0.5255, 0.06897, 0.5189, 0.0679, 0.5189, 0.05968, 0.5364, 0.06207, 0.5189, 0.05968, 0.5189, 0.0679, 0.5124, 0.06896, 0.5015, 0.06204, 0.5312, 0.07383, 0.5255, 0.06897, 0.5364, 0.06207, 0.5428, 0.06409, 0.5015, 0.06204, 0.5124, 0.06896, 0.5066, 0.07381, 0.4951, 0.06405, 0.531, 0.08743, 0.5312, 0.07383, 0.5428, 0.06409, 0.5463, 0.07267, 0.4951, 0.06405, 0.5066, 0.07381, 0.5068, 0.08742, 0.4916, 0.07262, 0.5556, 0.1217, 0.532, 0.1277, 0.5327, 0.09092, 0.5483, 0.08489, 0.5052, 0.09091, 0.5058, 0.1277, 0.4822, 0.1218, 0.4895, 0.08486, 0.531, 0.08743, 0.5463, 0.07267, 0.5483, 0.08489, 0.5327, 0.09092, 0.4895, 0.08486, 0.4916, 0.07262, 0.5068, 0.08742, 0.5052, 0.09091, 0.5381, 0.1584, 0.519, 0.1517, 0.5189, 0.1284, 0.532, 0.1277, 0.5189, 0.1284, 0.519, 0.1517, 0.4999, 0.1584, 0.5058, 0.1277, 0.5327, 0.09092, 0.532, 0.1277, 0.5189, 0.1284, 0.5189, 0.09395, 0.5189, 0.1284, 0.5058, 0.1277, 0.5052, 0.09091, 0.5189, 0.09395, 0.5189, 0.08518, 0.531, 0.08743, 0.5327, 0.09092, 0.5189, 0.09395, 0.5052, 0.09091, 0.5068, 0.08742, 0.5189, 0.08518, 0.5189, 0.09395, 0.5484, 0.1736, 0.538, 0.176, 0.5352, 0.1668, 0.5381, 0.1584, 0.5028, 0.1669, 0.5001, 0.176, 0.4897, 0.1737, 0.4999, 0.1584, 0.5443, 0.1934, 0.5372, 0.1876, 0.538, 0.176, 0.5484, 0.1736, 0.5001, 0.176, 0.5009, 0.1876, 0.494, 0.1934, 0.4897, 0.1737, 0.5198, 0.2008, 0.5288, 0.1918, 0.5372, 0.1876, 0.5443, 0.1934, 0.5009, 0.1876, 0.5092, 0.1916, 0.5198, 0.2008, 0.494, 0.1934, 0.5176, 0.1906, 0.5191, 0.1854, 0.5288, 0.1918, 0.5198, 0.2008, 0.5092, 0.1916, 0.5191, 0.1854, 0.5176, 0.1906, 0.5198, 0.2008, 0.519, 0.1517, 0.5381, 0.1584, 0.5352, 0.1668, 0.519, 0.159, 0.5028, 0.1669, 0.4999, 0.1584, 0.519, 0.1517, 0.519, 0.159, 0.519, 0.159, 0.5352, 0.1668, 0.5311, 0.1716, 0.519, 0.1656, 0.5069, 0.1717, 0.5028, 0.1669, 0.519, 0.159, 0.519, 0.1656, 0.5191, 0.1854, 0.5191, 0.1795, 0.5282, 0.1863, 0.5288, 0.1918, 0.5098, 0.1863, 0.5191, 0.1795, 0.5191, 0.1854, 0.5092, 0.1916, 0.5288, 0.1918, 0.5282, 0.1863, 0.5335, 0.1842, 0.5372, 0.1876, 0.5045, 0.1842, 0.5098, 0.1863, 0.5092, 0.1916, 0.5009, 0.1876, 0.5372, 0.1876, 0.5335, 0.1842, 0.5334, 0.1767, 0.538, 0.176, 0.5046, 0.1768, 0.5045, 0.1842, 0.5009, 0.1876, 0.5001, 0.176, 0.538, 0.176, 0.5334, 0.1767, 0.5311, 0.1716, 0.5352, 0.1668, 0.5069, 0.1717, 0.5046, 0.1768, 0.5001, 0.176, 0.5028, 0.1669, 0.5191, 0.1795, 0.5334, 0.1767, 0.5335, 0.1842, 0.5282, 0.1863, 0.5045, 0.1842, 0.5046, 0.1768, 0.5191, 0.1795, 0.5098, 0.1863, 0.5191, 0.1795, 0.519, 0.1656, 0.5311, 0.1716, 0.5334, 0.1767, 0.5069, 0.1717, 0.519, 0.1656, 0.5191, 0.1795, 0.5046, 0.1768, 0.5198, 0.2008, 0.5443, 0.1934, 0.5531, 0.2096, 0.5198, 0.2489, 0.4853, 0.2101, 0.494, 0.1934, 0.5198, 0.2008, 0.5198, 0.2489, 0.5443, 0.1934, 0.5484, 0.1736, 0.5616, 0.1678, 0.5531, 0.2096, 0.4764, 0.168, 0.4897, 0.1737, 0.494, 0.1934, 0.4853, 0.2101, 0.5484, 0.1736, 0.5381, 0.1584, 0.5595, 0.1493, 0.5616, 0.1678, 0.4784, 0.1494, 0.4999, 0.1584, 0.4897, 0.1737, 0.4764, 0.168, 0.5381, 0.1584, 0.532, 0.1277, 0.5556, 0.1217, 0.5595, 0.1493, 0.4822, 0.1218, 0.5058, 0.1277, 0.4999, 0.1584, 0.4784, 0.1494, 0.5831, 0.1085, 0.5961, 0.1334, 0.5595, 0.1493, 0.5556, 0.1217, 0.4784, 0.1494, 0.4414, 0.1336, 0.4545, 0.1085, 0.4822, 0.1218, 0.5961, 0.1334, 0.6012, 0.1479, 0.5616, 0.1678, 0.5595, 0.1493, 0.4764, 0.168, 0.4363, 0.1482, 0.4414, 0.1336, 0.4784, 0.1494, 0.6055, 0.1651, 0.5531, 0.2096, 0.5616, 0.1678, 0.6012, 0.1479, 0.4764, 0.168, 0.4853, 0.2101, 0.432, 0.1656, 0.4363, 0.1482, 0.531, 0.08743, 0.5189, 0.08518, 0.5189, 0.08387, 0.5289, 0.08496, 0.5189, 0.08387, 0.5189, 0.08518, 0.5068, 0.08742, 0.5089, 0.08495, 0.5312, 0.07383, 0.531, 0.08743, 0.5289, 0.08496, 0.529, 0.07543, 0.5089, 0.08495, 0.5068, 0.08742, 0.5066, 0.07381, 0.5088, 0.07542, 0.5255, 0.06897, 0.5312, 0.07383, 0.529, 0.07543, 0.5238, 0.07051, 0.5088, 0.07542, 0.5066, 0.07381, 0.5124, 0.06896, 0.5141, 0.0705, 0.5189, 0.0679, 0.5255, 0.06897, 0.5238, 0.07051, 0.5189, 0.06947, 0.5141, 0.0705, 0.5124, 0.06896, 0.5189, 0.0679, 0.5189, 0.06947, 0.5189, 0.06947, 0.5238, 0.07051, 0.5216, 0.07497, 0.5189, 0.07426, 0.5163, 0.07497, 0.5141, 0.0705, 0.5189, 0.06947, 0.5189, 0.07426, 0.5238, 0.07051, 0.529, 0.07543, 0.5242, 0.07669, 0.5216, 0.07497, 0.5136, 0.07668, 0.5088, 0.07542, 0.5141, 0.0705, 0.5163, 0.07497, 0.529, 0.07543, 0.5289, 0.08496, 0.5246, 0.07989, 0.5242, 0.07669, 0.5133, 0.07988, 0.5089, 0.08495, 0.5088, 0.07542, 0.5136, 0.07668, 0.5289, 0.08496, 0.5189, 0.08387, 0.5189, 0.07933, 0.5246, 0.07989, 0.5189, 0.07933, 0.5189, 0.08387, 0.5089, 0.08495, 0.5133, 0.07988, 0.5189, 0.07933, 0.5189, 0.07426, 0.5216, 0.07497, 0.5246, 0.07989, 0.5163, 0.07497, 0.5189, 0.07426, 0.5189, 0.07933, 0.5133, 0.07988, 0.5246, 0.07989, 0.5216, 0.07497, 0.5242, 0.07669, 0.5136, 0.07668, 0.5163, 0.07497, 0.5133, 0.07988, 0.5569, 0.2912, 0.5639, 0.272, 0.5718, 0.2773, 0.5684, 0.2929, 0.4681, 0.2786, 0.4759, 0.2731, 0.4834, 0.2922, 0.472, 0.2943, 0.5585, 0.3166, 0.5569, 0.2912, 0.5684, 0.2929, 0.5731, 0.3114, 0.472, 0.2943, 0.4834, 0.2922, 0.4826, 0.3178, 0.4678, 0.3131, 0.5773, 0.3402, 0.5585, 0.3166, 0.5731, 0.3114, 0.5849, 0.3277, 0.4678, 0.3131, 0.4826, 0.3178, 0.4646, 0.3422, 0.4565, 0.33, 0.5639, 0.272, 0.5729, 0.2586, 0.5807, 0.2666, 0.5718, 0.2773, 0.4587, 0.268, 0.4664, 0.2597, 0.4759, 0.2731, 0.4681, 0.2786, 0.5729, 0.2586, 0.614, 0.2427, 0.6117, 0.2557, 0.5807, 0.2666, 0.4271, 0.2577, 0.4245, 0.2445, 0.4664, 0.2597, 0.4587, 0.268, 0.614, 0.2427, 0.6392, 0.253, 0.6325, 0.2629, 0.6117, 0.2557, 0.4061, 0.2655, 0.3989, 0.2556, 0.4245, 0.2445, 0.4271, 0.2577, 0.6392, 0.253, 0.6641, 0.2779, 0.6537, 0.28, 0.6325, 0.2629, 0.3849, 0.2836, 0.3741, 0.2818, 0.3989, 0.2556, 0.4061, 0.2655, 0.6641, 0.2779, 0.6684, 0.298, 0.6561, 0.2976, 0.6537, 0.28, 0.383, 0.3019, 0.3703, 0.3026, 0.3741, 0.2818, 0.3849, 0.2836, 0.6684, 0.298, 0.6624, 0.3128, 0.6528, 0.3102, 0.6561, 0.2976, 0.3869, 0.3146, 0.3771, 0.3177, 0.3703, 0.3026, 0.383, 0.3019, 0.6624, 0.3128, 0.6345, 0.3323, 0.629, 0.3239, 0.6528, 0.3102, 0.4116, 0.3277, 0.4064, 0.3365, 0.3771, 0.3177, 0.3869, 0.3146, 0.6345, 0.3323, 0.6155, 0.342, 0.6144, 0.332, 0.629, 0.3239, 0.4267, 0.3354, 0.426, 0.3456, 0.4064, 0.3365, 0.4116, 0.3277, 0.6155, 0.342, 0.5998, 0.3448, 0.601, 0.3336, 0.6144, 0.332, 0.4403, 0.3365, 0.442, 0.3478, 0.426, 0.3456, 0.4267, 0.3354, 0.5998, 0.3448, 0.5773, 0.3402, 0.5849, 0.3277, 0.601, 0.3336, 0.4565, 0.33, 0.4646, 0.3422, 0.442, 0.3478, 0.4403, 0.3365, 0.601, 0.3336, 0.5849, 0.3277, 0.5906, 0.3215, 0.6018, 0.3285, 0.4504, 0.3239, 0.4565, 0.33, 0.4403, 0.3365, 0.4394, 0.3313, 0.6144, 0.332, 0.601, 0.3336, 0.6018, 0.3285, 0.6133, 0.3271, 0.4394, 0.3313, 0.4403, 0.3365, 0.4267, 0.3354, 0.4276, 0.3304, 0.629, 0.3239, 0.6144, 0.332, 0.6133, 0.3271, 0.6269, 0.3205, 0.4276, 0.3304, 0.4267, 0.3354, 0.4116, 0.3277, 0.4136, 0.3242, 0.6528, 0.3102, 0.629, 0.3239, 0.6269, 0.3205, 0.6462, 0.3064, 0.4136, 0.3242, 0.4116, 0.3277, 0.3869, 0.3146, 0.3934, 0.3105, 0.6561, 0.2976, 0.6528, 0.3102, 0.6462, 0.3064, 0.6495, 0.2962, 0.3934, 0.3105, 0.3869, 0.3146, 0.383, 0.3019, 0.3897, 0.3002, 0.6537, 0.28, 0.6561, 0.2976, 0.6495, 0.2962, 0.6478, 0.2835, 0.3897, 0.3002, 0.383, 0.3019, 0.3849, 0.2836, 0.391, 0.2871, 0.6325, 0.2629, 0.6537, 0.28, 0.6478, 0.2835, 0.6298, 0.2673, 0.391, 0.2871, 0.3849, 0.2836, 0.4061, 0.2655, 0.4089, 0.27, 0.6117, 0.2557, 0.6325, 0.2629, 0.6298, 0.2673, 0.6126, 0.2616, 0.4089, 0.27, 0.4061, 0.2655, 0.4271, 0.2577, 0.4263, 0.2637, 0.5807, 0.2666, 0.6117, 0.2557, 0.6126, 0.2616, 0.5852, 0.271, 0.4263, 0.2637, 0.4271, 0.2577, 0.4587, 0.268, 0.4544, 0.2726, 0.5718, 0.2773, 0.5807, 0.2666, 0.5852, 0.271, 0.5781, 0.2819, 0.4544, 0.2726, 0.4587, 0.268, 0.4681, 0.2786, 0.4618, 0.2834, 0.5849, 0.3277, 0.5731, 0.3114, 0.5795, 0.3093, 0.5906, 0.3215, 0.4612, 0.3112, 0.4678, 0.3131, 0.4565, 0.33, 0.4504, 0.3239, 0.5731, 0.3114, 0.5684, 0.2929, 0.5775, 0.2938, 0.5795, 0.3093, 0.4628, 0.2954, 0.472, 0.2943, 0.4678, 0.3131, 0.4612, 0.3112, 0.5684, 0.2929, 0.5718, 0.2773, 0.5781, 0.2819, 0.5775, 0.2938, 0.4618, 0.2834, 0.4681, 0.2786, 0.472, 0.2943, 0.4628, 0.2954, 0.5219, 0.386, 0.5531, 0.3905, 0.5532, 0.4331, 0.523, 0.4336, 0.4928, 0.4345, 0.4909, 0.3919, 0.5219, 0.386, 0.523, 0.4336, 0.5531, 0.3905, 0.6048, 0.3978, 0.6098, 0.4315, 0.5532, 0.4331, 0.4359, 0.4357, 0.4393, 0.4015, 0.4909, 0.3919, 0.4928, 0.4345, 0.6048, 0.3978, 0.6268, 0.3958, 0.6482, 0.4193, 0.6098, 0.4315, 0.3965, 0.4254, 0.4169, 0.4006, 0.4393, 0.4015, 0.4359, 0.4357, 0.6268, 0.3958, 0.6628, 0.3725, 0.6921, 0.3883, 0.6482, 0.4193, 0.3503, 0.3962, 0.3793, 0.3787, 0.4169, 0.4006, 0.3965, 0.4254, 0.6628, 0.3725, 0.6974, 0.3327, 0.7263, 0.3418, 0.6921, 0.3883, 0.3128, 0.3506, 0.342, 0.3397, 0.3793, 0.3787, 0.3503, 0.3962, 0.6974, 0.3327, 0.7073, 0.3101, 0.7359, 0.3121, 0.7263, 0.3418, 0.3011, 0.3206, 0.3307, 0.3169, 0.342, 0.3397, 0.3128, 0.3506, 0.7073, 0.3101, 0.7153, 0.2654, 0.7299, 0.2564, 0.7359, 0.3121, 0.3049, 0.2611, 0.3205, 0.2703, 0.3307, 0.3169, 0.3011, 0.3206, 0.7153, 0.2654, 0.6764, 0.2332, 0.6982, 0.2169, 0.7299, 0.2564, 0.3374, 0.2192, 0.3603, 0.2359, 0.3205, 0.2703, 0.3049, 0.2611, 0.6764, 0.2332, 0.6474, 0.2005, 0.6631, 0.1907, 0.6982, 0.2169, 0.3735, 0.1919, 0.3897, 0.2019, 0.3603, 0.2359, 0.3374, 0.2192, 0.6269, 0.01561, 0.6494, 0.02238, 0.6605, 0.07608, 0.6214, 0.04809, 0.3768, 0.0753, 0.3888, 0.02159, 0.4113, 0.01513, 0.4164, 0.04763, 0.5675, 0.000144, 0.6269, 0.01561, 0.6214, 0.04809, 0.5772, 0.0328, 0.4164, 0.04763, 0.4113, 0.01513, 0.4706, 0.000144, 0.4608, 0.03266, 0.5189, 0.02489, 0.5675, 0.000144, 0.5772, 0.0328, 0.5474, 0.04172, 0.4608, 0.03266, 0.4706, 0.000144, 0.5189, 0.02489, 0.4905, 0.04167, 0.5403, 0.05381, 0.5189, 0.05029, 0.5189, 0.02489, 0.5474, 0.04172, 0.5189, 0.02489, 0.5189, 0.05029, 0.4976, 0.05377, 0.4905, 0.04167, 0.5519, 0.05834, 0.5403, 0.05381, 0.5474, 0.04172, 0.5581, 0.05387, 0.4905, 0.04167, 0.4976, 0.05377, 0.486, 0.05827, 0.4798, 0.05378, 0.5551, 0.0619, 0.5519, 0.05834, 0.5581, 0.05387, 0.577, 0.058, 0.4798, 0.05378, 0.486, 0.05827, 0.4828, 0.06183, 0.4609, 0.05785, 0.5638, 0.07659, 0.5551, 0.0619, 0.577, 0.058, 0.6117, 0.07827, 0.4609, 0.05785, 0.4828, 0.06183, 0.474, 0.07651, 0.4259, 0.07799, 0.577, 0.058, 0.5772, 0.0328, 0.6214, 0.04809, 0.6117, 0.07827, 0.4164, 0.04763, 0.4608, 0.03266, 0.4609, 0.05785, 0.4259, 0.07799, 0.577, 0.058, 0.5581, 0.05387, 0.5474, 0.04172, 0.5772, 0.0328, 0.4905, 0.04167, 0.4798, 0.05378, 0.4609, 0.05785, 0.4608, 0.03266, 0.6267, 0.1114, 0.6117, 0.07827, 0.6214, 0.04809, 0.6605, 0.07608, 0.4164, 0.04763, 0.4259, 0.07799, 0.4106, 0.1112, 0.3768, 0.0753, 0.5831, 0.1085, 0.5638, 0.07659, 0.6117, 0.07827, 0.6267, 0.1114, 0.4259, 0.07799, 0.474, 0.07651, 0.4545, 0.1085, 0.4106, 0.1112, 0.5961, 0.1334, 0.6295, 0.1305, 0.6235, 0.1468, 0.6012, 0.1479, 0.4137, 0.1472, 0.4076, 0.1306, 0.4414, 0.1336, 0.4363, 0.1482, 0.5831, 0.1085, 0.6267, 0.1114, 0.6295, 0.1305, 0.5961, 0.1334, 0.4076, 0.1306, 0.4106, 0.1112, 0.4545, 0.1085, 0.4414, 0.1336, 0.6055, 0.1651, 0.6012, 0.1479, 0.6235, 0.1468, 0.6193, 0.1598, 0.4137, 0.1472, 0.4363, 0.1482, 0.432, 0.1656, 0.418, 0.1604, 0.6055, 0.1651, 0.6193, 0.1598, 0.6631, 0.1907, 0.6474, 0.2005, 0.3735, 0.1919, 0.418, 0.1604, 0.432, 0.1656, 0.3897, 0.2019, 0.9459, 0.07957, 0.8862, 0.1218, 0.8491, 0.09973, 0.8918, 0.03692, 0.1831, 0.09213, 0.1413, 0.1125, 0.07896, 0.06072, 0.1423, 0.02147, 0.8918, 0.03692, 0.8491, 0.09973, 0.7885, 0.08083, 0.8056, 0.01079, 0.2464, 0.07651, 0.1831, 0.09213, 0.1423, 0.02147, 0.2326, 0.003484, 0.8056, 0.01079, 0.7885, 0.08083, 0.687, 0.0772, 0.6724, 0.0222, 0.3499, 0.07596, 0.2464, 0.07651, 0.2326, 0.003484, 0.366, 0.02099, 0.6724, 0.0222, 0.687, 0.0772, 0.6605, 0.07608, 0.6494, 0.02238, 0.3768, 0.0753, 0.3499, 0.07596, 0.366, 0.02099, 0.3888, 0.02159, 0.6267, 0.1114, 0.6605, 0.07608, 0.687, 0.0772, 0.6295, 0.1305, 0.3499, 0.07596, 0.3768, 0.0753, 0.4106, 0.1112, 0.4076, 0.1306, 0.7299, 0.2564, 0.6982, 0.2169, 0.7602, 0.1932, 0.789, 0.2333, 0.2716, 0.1939, 0.3374, 0.2192, 0.3049, 0.2611, 0.2413, 0.237, 0.9945, 0.1677, 0.9091, 0.1833, 0.8862, 0.1218, 0.9459, 0.07957, 0.1413, 0.1125, 0.1079, 0.1791, 0.01183, 0.1554, 0.07896, 0.06072, 0.9117, 0.4024, 0.8629, 0.3386, 0.8941, 0.3019, 0.9629, 0.3448, 0.1238, 0.3155, 0.1606, 0.3568, 0.1064, 0.4327, 0.04397, 0.367, 0.9629, 0.3448, 0.8941, 0.3019, 0.9154, 0.2598, 0.9999, 0.2546, 0.09896, 0.267, 0.1238, 0.3155, 0.04397, 0.367, 0.000144, 0.2591, 0.9999, 0.2546, 0.9154, 0.2598, 0.9091, 0.1833, 0.9945, 0.1677, 0.1079, 0.1791, 0.09896, 0.267, 0.000144, 0.2591, 0.01183, 0.1554, 0.7495, 0.3347, 0.7359, 0.3121, 0.7663, 0.3008, 0.7892, 0.3137, 0.2674, 0.3101, 0.3011, 0.3206, 0.2882, 0.3465, 0.243, 0.3256, 0.7892, 0.3137, 0.7663, 0.3008, 0.8153, 0.2764, 0.8462, 0.2934, 0.2131, 0.2852, 0.2674, 0.3101, 0.243, 0.3256, 0.1785, 0.305, 0.8462, 0.2934, 0.8153, 0.2764, 0.845, 0.2564, 0.8735, 0.2659, 0.1797, 0.2633, 0.2131, 0.2852, 0.1785, 0.305, 0.1471, 0.2743, 0.8735, 0.2659, 0.845, 0.2564, 0.8591, 0.2282, 0.887, 0.2338, 0.1628, 0.2317, 0.1797, 0.2633, 0.1471, 0.2743, 0.1315, 0.2376, 0.8424, 0.1952, 0.875, 0.1847, 0.887, 0.2338, 0.8591, 0.2282, 0.1315, 0.2376, 0.1452, 0.1827, 0.1768, 0.1962, 0.1628, 0.2317, 0.9091, 0.1833, 0.9154, 0.2598, 0.887, 0.2338, 0.875, 0.1847, 0.1315, 0.2376, 0.09896, 0.267, 0.1079, 0.1791, 0.1452, 0.1827, 0.9154, 0.2598, 0.8941, 0.3019, 0.8735, 0.2659, 0.887, 0.2338, 0.1471, 0.2743, 0.1238, 0.3155, 0.09896, 0.267, 0.1315, 0.2376, 0.8941, 0.3019, 0.8629, 0.3386, 0.8462, 0.2934, 0.8735, 0.2659, 0.1785, 0.305, 0.1606, 0.3568, 0.1238, 0.3155, 0.1471, 0.2743, 0.8629, 0.3386, 0.7943, 0.3641, 0.7892, 0.3137, 0.8462, 0.2934, 0.243, 0.3256, 0.2398, 0.3826, 0.1606, 0.3568, 0.1785, 0.305, 0.7702, 0.3795, 0.7495, 0.3347, 0.7892, 0.3137, 0.7943, 0.3641, 0.243, 0.3256, 0.2882, 0.3465, 0.2681, 0.3987, 0.2398, 0.3826, 0.8455, 0.45, 0.7943, 0.3641, 0.8629, 0.3386, 0.9117, 0.4024, 0.1606, 0.3568, 0.2398, 0.3826, 0.1853, 0.4841, 0.1064, 0.4327, 0.8159, 0.4454, 0.7706, 0.4443, 0.7557, 0.4186, 0.7702, 0.3795, 0.287, 0.4429, 0.2714, 0.4733, 0.2193, 0.4772, 0.2681, 0.3987, 0.8159, 0.4454, 0.7702, 0.3795, 0.7943, 0.3641, 0.8455, 0.45, 0.2398, 0.3826, 0.2681, 0.3987, 0.2193, 0.4772, 0.1853, 0.4841, 0.8198, 0.4681, 0.8159, 0.4454, 0.8455, 0.45, 0.1853, 0.4841, 0.2193, 0.4772, 0.2159, 0.5036, 0.7359, 0.3121, 0.7299, 0.2564, 0.789, 0.2333, 0.7663, 0.3008, 0.2413, 0.237, 0.3049, 0.2611, 0.3011, 0.3206, 0.2674, 0.3101, 0.789, 0.2333, 0.8096, 0.2339, 0.8153, 0.2764, 0.7663, 0.3008, 0.2131, 0.2852, 0.2192, 0.2374, 0.2413, 0.237, 0.2674, 0.3101, 0.8096, 0.2339, 0.8293, 0.2196, 0.845, 0.2564, 0.8153, 0.2764, 0.1797, 0.2633, 0.1991, 0.2225, 0.2192, 0.2374, 0.2131, 0.2852, 0.8424, 0.1952, 0.8591, 0.2282, 0.845, 0.2564, 0.8293, 0.2196, 0.1797, 0.2633, 0.1628, 0.2317, 0.1768, 0.1962, 0.1991, 0.2225, 0.687, 0.0772, 0.7885, 0.08083, 0.7865, 0.1176, 0.7155, 0.1397, 0.2467, 0.1148, 0.2464, 0.07651, 0.3499, 0.07596, 0.3195, 0.1394, 0.7602, 0.1932, 0.7155, 0.1397, 0.7865, 0.1176, 0.7855, 0.1523, 0.2467, 0.1148, 0.3195, 0.1394, 0.2716, 0.1939, 0.246, 0.151, 0.6982, 0.2169, 0.6631, 0.1907, 0.7155, 0.1397, 0.7602, 0.1932, 0.3195, 0.1394, 0.3735, 0.1919, 0.3374, 0.2192, 0.2716, 0.1939, 0.6631, 0.1907, 0.6235, 0.1468, 0.6295, 0.1305, 0.7155, 0.1397, 0.4076, 0.1306, 0.4137, 0.1472, 0.3735, 0.1919, 0.3195, 0.1394, 0.6295, 0.1305, 0.687, 0.0772, 0.7155, 0.1397, 0.3195, 0.1394, 0.3499, 0.07596, 0.4076, 0.1306, 0.6631, 0.1907, 0.6193, 0.1598, 0.6235, 0.1468, 0.4137, 0.1472, 0.418, 0.1604, 0.3735, 0.1919, 0.8424, 0.1952, 0.8374, 0.1564, 0.8582, 0.1378, 0.875, 0.1847, 0.1717, 0.1323, 0.1966, 0.1552, 0.1768, 0.1962, 0.1452, 0.1827, 0.9091, 0.1833, 0.875, 0.1847, 0.8582, 0.1378, 0.8862, 0.1218, 0.1717, 0.1323, 0.1452, 0.1827, 0.1079, 0.1791, 0.1413, 0.1125, 0.7855, 0.1523, 0.7865, 0.1176, 0.8582, 0.1378, 0.8374, 0.1564, 0.1717, 0.1323, 0.2467, 0.1148, 0.246, 0.151, 0.1966, 0.1552, 0.7885, 0.08083, 0.8491, 0.09973, 0.8582, 0.1378, 0.7865, 0.1176, 0.1717, 0.1323, 0.1831, 0.09213, 0.2464, 0.07651, 0.2467, 0.1148, 0.8862, 0.1218, 0.8582, 0.1378, 0.8491, 0.09973, 0.1831, 0.09213, 0.1717, 0.1323, 0.1413, 0.1125, 0.5062, 0.9049, 0.4324, 0.8949, 0.4388, 0.8702, 0.4911, 0.8817, 0.3159, 0.8682, 0.3216, 0.8932, 0.2472, 0.9012, 0.263, 0.8783, 0.5062, 0.9049, 0.4911, 0.8817, 0.5728, 0.8605, 0.6048, 0.8799, 0.1815, 0.8547, 0.263, 0.8783, 0.2472, 0.9012, 0.1487, 0.8733, 0.6048, 0.8799, 0.5728, 0.8605, 0.5864, 0.794, 0.62, 0.7916, 0.1697, 0.7875, 0.1815, 0.8547, 0.1487, 0.8733, 0.1361, 0.7841, 0.62, 0.7916, 0.5864, 0.794, 0.549, 0.7464, 0.5638, 0.7392, 0.2087, 0.7409, 0.1697, 0.7875, 0.1361, 0.7841, 0.1941, 0.7332, 0.5638, 0.7392, 0.549, 0.7464, 0.5003, 0.7117, 0.5083, 0.6977, 0.2584, 0.7075, 0.2087, 0.7409, 0.1941, 0.7332, 0.2508, 0.6932, 0.5083, 0.6977, 0.5003, 0.7117, 0.4386, 0.6807, 0.4348, 0.6589, 0.321, 0.678, 0.2584, 0.7075, 0.2508, 0.6932, 0.3253, 0.6562, 0.5003, 0.7117, 0.5057, 0.7309, 0.453, 0.7, 0.4386, 0.6807, 0.3061, 0.697, 0.2525, 0.7266, 0.2584, 0.7075, 0.321, 0.678, 0.549, 0.7464, 0.5429, 0.7558, 0.5057, 0.7309, 0.5003, 0.7117, 0.2525, 0.7266, 0.2146, 0.7504, 0.2087, 0.7409, 0.2584, 0.7075, 0.5864, 0.794, 0.5681, 0.7874, 0.5429, 0.7558, 0.549, 0.7464, 0.2146, 0.7504, 0.1883, 0.7814, 0.1697, 0.7875, 0.2087, 0.7409, 0.5728, 0.8605, 0.5555, 0.8264, 0.5681, 0.7874, 0.5864, 0.794, 0.1883, 0.7814, 0.1998, 0.8209, 0.1815, 0.8547, 0.1697, 0.7875, 0.4911, 0.8817, 0.5012, 0.8444, 0.5555, 0.8264, 0.5728, 0.8605, 0.1998, 0.8209, 0.2538, 0.8405, 0.263, 0.8783, 0.1815, 0.8547, 0.4911, 0.8817, 0.4388, 0.8702, 0.4578, 0.84, 0.5012, 0.8444, 0.2976, 0.8374, 0.3159, 0.8682, 0.263, 0.8783, 0.2538, 0.8405, 0.7602, 0.1932, 0.7855, 0.1523, 0.796, 0.177, 0.7832, 0.1874, 0.2336, 0.1756, 0.246, 0.151, 0.2716, 0.1939, 0.247, 0.1871, 0.391, 0.6119, 0.4348, 0.6589, 0.4386, 0.6807, 0.3948, 0.6861, 0.321, 0.678, 0.3253, 0.6562, 0.3699, 0.6102, 0.3648, 0.6844, 0.789, 0.2333, 0.7602, 0.1932, 0.7832, 0.1874, 0.8096, 0.2339, 0.247, 0.1871, 0.2716, 0.1939, 0.2413, 0.237, 0.2192, 0.2374, 0.3917, 0.8621, 0.4016, 0.8415, 0.4388, 0.8702, 0.4324, 0.8949, 0.3159, 0.8682, 0.354, 0.8403, 0.3634, 0.8613, 0.3216, 0.8932, 0.4386, 0.6807, 0.453, 0.7, 0.435, 0.7183, 0.3948, 0.6861, 0.3237, 0.7157, 0.3061, 0.697, 0.321, 0.678, 0.3648, 0.6844, 0.4337, 0.7297, 0.3847, 0.7103, 0.3948, 0.6861, 0.435, 0.7183, 0.3648, 0.6844, 0.3744, 0.709, 0.3247, 0.7272, 0.3237, 0.7157, 0.411, 0.7477, 0.3847, 0.7103, 0.4337, 0.7297, 0.4278, 0.7428, 0.3247, 0.7272, 0.3744, 0.709, 0.347, 0.7458, 0.3303, 0.7405, 0.4181, 0.7849, 0.3847, 0.7954, 0.3847, 0.7103, 0.411, 0.7477, 0.3744, 0.709, 0.3723, 0.7945, 0.339, 0.7831, 0.347, 0.7458, 0.4016, 0.8415, 0.3847, 0.7954, 0.4181, 0.7849, 0.4313, 0.8175, 0.339, 0.7831, 0.3723, 0.7945, 0.354, 0.8403, 0.3248, 0.8155, 0.4388, 0.8702, 0.4016, 0.8415, 0.4313, 0.8175, 0.4578, 0.84, 0.3248, 0.8155, 0.354, 0.8403, 0.3159, 0.8682, 0.2976, 0.8374, 0.8096, 0.2339, 0.8163, 0.2031, 0.8251, 0.2098, 0.8293, 0.2196, 0.1998, 0.2148, 0.2098, 0.2062, 0.2192, 0.2374, 0.1991, 0.2225, 0.8096, 0.2339, 0.7832, 0.1874, 0.8022, 0.1846, 0.8163, 0.2031, 0.2265, 0.1831, 0.247, 0.1871, 0.2192, 0.2374, 0.2098, 0.2062, 0.7832, 0.1874, 0.796, 0.177, 0.8022, 0.1846, 0.2265, 0.1831, 0.2336, 0.1756, 0.247, 0.1871, 0.4578, 0.84, 0.4313, 0.8175, 0.4485, 0.8046, 0.4734, 0.8247, 0.3079, 0.802, 0.3248, 0.8155, 0.2976, 0.8374, 0.2824, 0.8215, 0.4313, 0.8175, 0.4181, 0.7849, 0.4359, 0.7796, 0.4485, 0.8046, 0.3212, 0.7772, 0.339, 0.7831, 0.3248, 0.8155, 0.3079, 0.802, 0.4181, 0.7849, 0.411, 0.7477, 0.4237, 0.7542, 0.4359, 0.7796, 0.3341, 0.752, 0.347, 0.7458, 0.339, 0.7831, 0.3212, 0.7772, 0.411, 0.7477, 0.4278, 0.7428, 0.4379, 0.7498, 0.4237, 0.7542, 0.3199, 0.7473, 0.3303, 0.7405, 0.347, 0.7458, 0.3341, 0.752, 0.4278, 0.7428, 0.4337, 0.7297, 0.4454, 0.732, 0.4379, 0.7498, 0.3129, 0.7292, 0.3247, 0.7272, 0.3303, 0.7405, 0.3199, 0.7473, 0.4337, 0.7297, 0.435, 0.7183, 0.441, 0.7244, 0.4454, 0.732, 0.3175, 0.7217, 0.3237, 0.7157, 0.3247, 0.7272, 0.3129, 0.7292, 0.435, 0.7183, 0.453, 0.7, 0.4553, 0.7137, 0.441, 0.7244, 0.3035, 0.7107, 0.3061, 0.697, 0.3237, 0.7157, 0.3175, 0.7217, 0.5012, 0.8444, 0.4578, 0.84, 0.4734, 0.8247, 0.5125, 0.8288, 0.2824, 0.8215, 0.2976, 0.8374, 0.2538, 0.8405, 0.243, 0.8246, 0.5555, 0.8264, 0.5012, 0.8444, 0.5125, 0.8288, 0.5509, 0.8118, 0.243, 0.8246, 0.2538, 0.8405, 0.1998, 0.8209, 0.2048, 0.8064, 0.5681, 0.7874, 0.5555, 0.8264, 0.5509, 0.8118, 0.5521, 0.7877, 0.2048, 0.8064, 0.1998, 0.8209, 0.1883, 0.7814, 0.2043, 0.7822, 0.5429, 0.7558, 0.5681, 0.7874, 0.5521, 0.7877, 0.5394, 0.7645, 0.2043, 0.7822, 0.1883, 0.7814, 0.2146, 0.7504, 0.2178, 0.7593, 0.5057, 0.7309, 0.5429, 0.7558, 0.5394, 0.7645, 0.5084, 0.7431, 0.2178, 0.7593, 0.2146, 0.7504, 0.2525, 0.7266, 0.2494, 0.7387, 0.453, 0.7, 0.5057, 0.7309, 0.5084, 0.7431, 0.4553, 0.7137, 0.2494, 0.7387, 0.2525, 0.7266, 0.3061, 0.697, 0.3035, 0.7107, 0.4379, 0.7498, 0.4454, 0.732, 0.4708, 0.7484, 0.4548, 0.7617, 0.287, 0.745, 0.3129, 0.7292, 0.3199, 0.7473, 0.3027, 0.7587, 0.4548, 0.7617, 0.4708, 0.7484, 0.4889, 0.7705, 0.4754, 0.7839, 0.2683, 0.7667, 0.287, 0.745, 0.3027, 0.7587, 0.2814, 0.7805, 0.4754, 0.7839, 0.4889, 0.7705, 0.5037, 0.7876, 0.4945, 0.8025, 0.253, 0.7834, 0.2683, 0.7667, 0.2814, 0.7805, 0.2618, 0.7986, 0.4945, 0.8025, 0.5037, 0.7876, 0.5186, 0.7916, 0.5168, 0.8073, 0.2379, 0.787, 0.253, 0.7834, 0.2618, 0.7986, 0.2392, 0.8029, 0.5125, 0.8288, 0.4734, 0.8247, 0.4945, 0.8025, 0.5168, 0.8073, 0.2618, 0.7986, 0.2824, 0.8215, 0.243, 0.8246, 0.2392, 0.8029, 0.4485, 0.8046, 0.4754, 0.7839, 0.4945, 0.8025, 0.4734, 0.8247, 0.2618, 0.7986, 0.2814, 0.7805, 0.3079, 0.802, 0.2824, 0.8215, 0.4485, 0.8046, 0.4359, 0.7796, 0.4548, 0.7617, 0.4754, 0.7839, 0.3027, 0.7587, 0.3212, 0.7772, 0.3079, 0.802, 0.2814, 0.7805, 0.4379, 0.7498, 0.4548, 0.7617, 0.4359, 0.7796, 0.4237, 0.7542, 0.3212, 0.7772, 0.3027, 0.7587, 0.3199, 0.7473, 0.3341, 0.752, 0.441, 0.7244, 0.4553, 0.7137, 0.4708, 0.7484, 0.4454, 0.732, 0.287, 0.745, 0.3035, 0.7107, 0.3175, 0.7217, 0.3129, 0.7292, 0.5084, 0.7431, 0.4889, 0.7705, 0.4708, 0.7484, 0.4553, 0.7137, 0.287, 0.745, 0.2683, 0.7667, 0.2494, 0.7387, 0.3035, 0.7107, 0.5394, 0.7645, 0.5037, 0.7876, 0.4889, 0.7705, 0.5084, 0.7431, 0.2683, 0.7667, 0.253, 0.7834, 0.2178, 0.7593, 0.2494, 0.7387, 0.5521, 0.7877, 0.5186, 0.7916, 0.5037, 0.7876, 0.5394, 0.7645, 0.253, 0.7834, 0.2379, 0.787, 0.2043, 0.7822, 0.2178, 0.7593, 0.5509, 0.8118, 0.5168, 0.8073, 0.5186, 0.7916, 0.5521, 0.7877, 0.2379, 0.787, 0.2392, 0.8029, 0.2048, 0.8064, 0.2043, 0.7822, 0.5125, 0.8288, 0.5168, 0.8073, 0.5509, 0.8118, 0.2048, 0.8064, 0.2392, 0.8029, 0.243, 0.8246, 0.5083, 0.6977, 0.4348, 0.6589, 0.4841, 0.6288, 0.5434, 0.6835, 0.2769, 0.6251, 0.3253, 0.6562, 0.2508, 0.6932, 0.2161, 0.6781, 0.5638, 0.7392, 0.5083, 0.6977, 0.5434, 0.6835, 0.5811, 0.7269, 0.2161, 0.6781, 0.2508, 0.6932, 0.1941, 0.7332, 0.1772, 0.7204, 0.62, 0.7916, 0.5638, 0.7392, 0.5811, 0.7269, 0.6167, 0.76, 0.1772, 0.7204, 0.1941, 0.7332, 0.1361, 0.7841, 0.1404, 0.7524, 0.7075, 0.7599, 0.62, 0.7916, 0.6167, 0.76, 0.6606, 0.7412, 0.1404, 0.7524, 0.1361, 0.7841, 0.04953, 0.7488, 0.09704, 0.7321, 0.7455, 0.6521, 0.7075, 0.7599, 0.6606, 0.7412, 0.6773, 0.6704, 0.09704, 0.7321, 0.04953, 0.7488, 0.01941, 0.6397, 0.08356, 0.662, 0.7408, 0.5724, 0.7455, 0.6521, 0.6773, 0.6704, 0.6714, 0.5927, 0.08356, 0.662, 0.01941, 0.6397, 0.03366, 0.5644, 0.09282, 0.5899, 0.6773, 0.6704, 0.5434, 0.6835, 0.4841, 0.6288, 0.6714, 0.5927, 0.2769, 0.6251, 0.2161, 0.6781, 0.08356, 0.662, 0.09282, 0.5899, 0.6773, 0.6704, 0.6606, 0.7412, 0.5811, 0.7269, 0.5434, 0.6835, 0.1772, 0.7204, 0.09704, 0.7321, 0.08356, 0.662, 0.2161, 0.6781, 0.6606, 0.7412, 0.6167, 0.76, 0.5811, 0.7269, 0.1772, 0.7204, 0.1404, 0.7524, 0.09704, 0.7321, 0.8424, 0.1952, 0.8293, 0.2196, 0.8346, 0.2069, 0.8347, 0.207, 0.03366, 0.5644, 0.05122, 0.5227, 0.145, 0.5626, 0.09282, 0.5899, 0.6204, 0.5657, 0.6714, 0.5927, 0.4841, 0.6288, 0.4981, 0.5523, 0.2769, 0.6251, 0.09282, 0.5899, 0.145, 0.5626, 0.2642, 0.5501, 0.391, 0.6119, 0.4981, 0.5523, 0.4841, 0.6288, 0.4348, 0.6589, 0.2769, 0.6251, 0.2642, 0.5501, 0.3699, 0.6102, 0.3253, 0.6562])
me_suzanne.use_remesh_fix_poles = True
me_suzanne.use_remesh_preserve_attributes = False
me_suzanne.use_mirror_vertex_groups = False
me_suzanne.update()
me_plane = bpy.data.meshes.new('Plane')
me_plane.from_pydata([(-1.5, -1.5, 0.0), (1.5, -1.5, 0.0), (-1.5, 1.5, 0.0), (1.5, 1.5, 0.0), (-1.5, 1.5, 0.0), (1.5, 1.5, 0.0), (-1.5, 1.5, 6.0), (1.5, 1.5, 6.0), (1.5, 1.5, 2.384e-07), (1.5, -1.5, 2.384e-07), (1.5, 1.5, 6.0), (1.5, -1.5, 6.0), (-1.5, -1.5, 2.384e-07), (-1.5, 1.5, 2.384e-07), (-1.5, -1.5, 6.0), (-1.5, 1.5, 6.0), (1.5, -1.5, 0.0), (-1.5, -1.5, 0.0), (1.5, -1.5, 6.0), (-1.5, -1.5, 6.0)], [], [(0, 1, 3, 2), (4, 5, 7, 6), (8, 9, 11, 10), (12, 13, 15, 14), (16, 17, 19, 18), (15, 10, 18, 19)])
_uv = me_plane.uv_layers.new(name='UVMap')
_uv.uv.foreach_set('vector', [0.0, 0.0, 1.0, 0.0, 1.0, 1.0, 0.0, 1.0, 0.0, 0.0, 1.0, 0.0, 1.0, 1.0, 0.0, 1.0, 0.0, 0.0, 1.0, 0.0, 1.0, 1.0, 0.0, 1.0, 0.0, 0.0, 1.0, 0.0, 1.0, 1.0, 0.0, 1.0, 0.0, 0.0, 1.0, 0.0, 1.0, 1.0, 0.0, 1.0, 0.0, 0.0, 0.0, 0.0, 0.0, 1.0, 1.0, 1.0])
me_plane.use_remesh_fix_poles = True
me_plane.use_remesh_preserve_attributes = False
me_plane.use_mirror_vertex_groups = False
me_plane.update()

# ---- objects
ob_suzanne = bpy.data.objects.new('Suzanne', me_suzanne)
ob_plane = bpy.data.objects.new('Plane', me_plane)

# ---- transforms, parenting, visibility, modifiers, constraints
ob_suzanne.location = (0.0, 0.0, 0.0)
ob_suzanne.rotation_euler = (0.0, -0.0, 3.142)
ob_suzanne.lineart.crease_threshold = 0.0
_m = ob_suzanne.modifiers.new('Subdivision', 'SUBSURF')
_m.uv_smooth = 'PRESERVE_CORNERS'
_m.levels = 3
_m.render_levels = 3
_m.show_only_control_edges = False
ob_plane.location = (0.0, 0.0, -1.0)
ob_plane.scale = (2.0, 2.0, 1.0)
ob_plane.lineart.crease_threshold = 0.0

# ---- collection membership
col_collection.objects.link(ob_suzanne)
col_collection.objects.link(ob_plane)

# ---- scene / render settings (as saved in the file)
scene.frame_start = 1; scene.frame_end = 250; scene.frame_set(1)
scene.render.engine = 'BLENDER_EEVEE_NEXT'
scene.cycles.use_denoising = False
scene.cycles.samples = 128
scene.cycles.sampling_pattern = 'TABULATED_SOBOL'
scene.cycles.use_adaptive_sampling = False
scene.cycles.use_light_tree = False
scene.view_settings.view_transform = 'Filmic'
bpy.context.view_layer.update()

# ---- added for rendering (the .blend has no active camera and no usable light): camera, sun
cam_auto = bpy.data.cameras.new('AutoCamera')
cam_auto.lens = 50.0
cam_auto.sensor_width = 36.0
cam_auto.clip_end = 1000.0
ob_auto_camera = bpy.data.objects.new('AutoCamera', cam_auto)
scene.collection.objects.link(ob_auto_camera)
ob_auto_camera.location = (9.61522, -11.5383, 9.69217)
ob_auto_camera.rotation_euler = (1.09748, -7.21219e-08, 0.694738)
scene.camera = ob_auto_camera
light_auto_sun = bpy.data.lights.new('AutoSun', 'SUN')
light_auto_sun.energy = 3.0
light_auto_sun.angle = 0.0523599
ob_auto_sun = bpy.data.objects.new('AutoSun', light_auto_sun)
scene.collection.objects.link(ob_auto_sun)
ob_auto_sun.rotation_euler = (0.872665, 0.174533, 0.523599)
bpy.context.view_layer.update()
